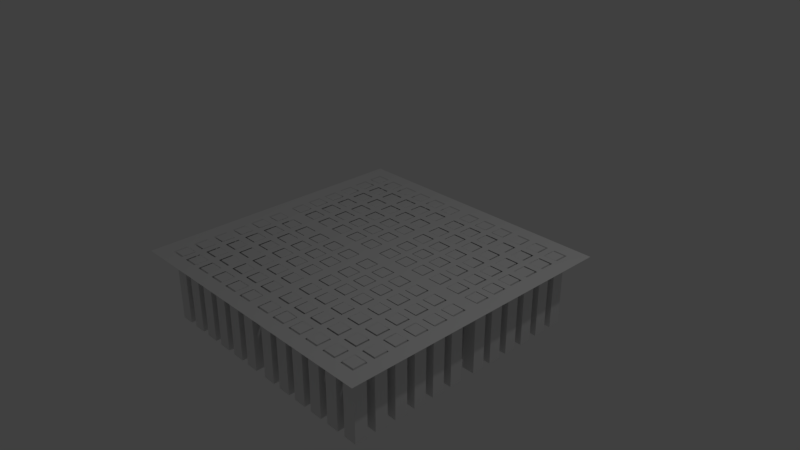 # Source: trap_speer.blend  (saved by Blender 2.78.0; exported with 4.5.12 LTS)
import bpy
from mathutils import Matrix  # noqa: F401  (used for matrix-valued properties, if any)

bpy.ops.wm.read_factory_settings(use_empty=True)
scene = bpy.context.scene
scene.name = 'Scene'

# ---- collections
col_collection_1 = bpy.data.collections.new('Collection 1'); scene.collection.children.link(col_collection_1)

# ---- world
world_world = bpy.data.worlds.new('World'); scene.world = world_world
world_world.color = (0.05088, 0.05088, 0.05088)
world_world.use_sun_shadow = False
world_world.sun_shadow_jitter_overblur = 0.0
world_world.cycles.sampling_method = 'MANUAL'

# ---- cameras
cam_camera = bpy.data.cameras.new('Camera')
cam_camera.clip_end = 100.0
cam_camera.lens = 35.0
cam_camera.sensor_width = 32.0
cam_camera.sensor_height = 18.0
cam_camera.ortho_scale = 7.314
cam_camera.dof.focus_distance = 0.0
cam_camera.dof.aperture_fstop = 128.0

# ---- lights
light_lamp = bpy.data.lights.new('Lamp', 'POINT')
light_lamp.transmission_factor = 0.0
light_lamp.cutoff_distance = 30.0
light_lamp.energy = 100.0
light_lamp.shadow_buffer_clip_start = 1.001
light_lamp.shadow_soft_size = 0.1
light_lamp.shadow_maximum_resolution = 0.006
light_lamp.use_absolute_resolution = True

# ---- meshes
me_cube_002 = bpy.data.meshes.new('Cube.002')
me_cube_002.from_pydata([(1.0, -3.211, -2.0), (1.0, -3.211, -1.192e-07), (1.0, -1.211, -2.0), (1.0, -1.211, -1.192e-07), (3.0, -3.211, -2.0), (3.0, -3.211, -1.192e-07), (3.0, -1.211, -2.0), (3.0, -1.211, -1.192e-07)], [], [(0, 1, 3, 2), (2, 3, 7, 6), (6, 7, 5, 4), (4, 5, 1, 0), (2, 6, 4, 0), (7, 3, 1, 5)])
me_cube_002.use_remesh_preserve_volume = False
me_cube_002.use_remesh_preserve_attributes = False
me_cube_002.use_mirror_vertex_groups = False
me_cube_002.update()
me_cube_001 = bpy.data.meshes.new('Cube.001')
me_cube_001.from_pydata([(-1.0, -1.0, -1.0), (-1.0, -1.0, 1.0), (-1.0, 1.0, -1.0), (-1.0, 1.0, 1.0), (1.0, -1.0, -1.0), (1.0, -1.0, 1.0), (1.0, 1.0, -1.0), (1.0, 1.0, 1.0)], [], [(0, 1, 3, 2), (2, 3, 7, 6), (6, 7, 5, 4), (4, 5, 1, 0), (2, 6, 4, 0), (7, 3, 1, 5)])
me_cube_001.use_remesh_preserve_volume = False
me_cube_001.use_remesh_preserve_attributes = False
me_cube_001.use_mirror_vertex_groups = False
me_cube_001.update()
me_plane = bpy.data.meshes.new('Plane')
me_plane.from_pydata([(0.0, -2.0, 0.0), (2.0, -2.0, 0.0), (0.0, 0.0, 0.0), (2.0, 0.0, 0.0)], [], [(0, 1, 3, 2)])
me_plane.use_remesh_preserve_volume = False
me_plane.use_remesh_preserve_attributes = False
me_plane.use_mirror_vertex_groups = False
me_plane.update()

# ---- objects
ob_empty = bpy.data.objects.new('Empty', None)
ob_speer = bpy.data.objects.new('speer', me_cube_002)
ob_remove = bpy.data.objects.new('remove', me_cube_001)
ob_plane = bpy.data.objects.new('Plane', me_plane)
ob_lamp = bpy.data.objects.new('Lamp', light_lamp)
ob_camera = bpy.data.objects.new('Camera', cam_camera)

# ---- transforms, parenting, visibility, modifiers, constraints
ob_empty.location = (0.0, 0.0, 0.0)
ob_empty.empty_image_offset = (0.0, 0.0)
ob_empty.lineart.crease_threshold = 0.0
ob_speer.location = (0.0, 0.0, 0.0)
ob_speer.scale = (0.09, 0.09, 0.5)
ob_speer.lineart.crease_threshold = 0.0
_m = ob_speer.modifiers.new('Array', 'ARRAY')
_m.count = 6
_m.constant_offset_displace = (0.0, 0.0, 0.0)
_m.relative_offset_displace = (1.65, 0.0, 0.0)
_m = ob_speer.modifiers.new('Array.001', 'ARRAY')
_m.count = 6
_m.constant_offset_displace = (0.0, 0.0, 0.0)
_m.relative_offset_displace = (0.0, -1.65, 0.0)
_m = ob_speer.modifiers.new('Mirror', 'MIRROR')
_m.use_axis = (True, True, False)
_m.mirror_object = ob_empty
ob_remove.location = (0.18, -0.199, 0.0599)
ob_remove.scale = (0.1, 0.1, 0.1)
ob_remove.hide_viewport = True
ob_remove.hide_render = True
ob_remove.lineart.crease_threshold = 0.0
_m = ob_remove.modifiers.new('Array', 'ARRAY')
_m.count = 6
_m.constant_offset_displace = (0.0, 0.0, 0.0)
_m.relative_offset_displace = (1.5, 0.0, 0.0)
_m = ob_remove.modifiers.new('Array.001', 'ARRAY')
_m.count = 6
_m.constant_offset_displace = (0.0, 0.0, 0.0)
_m.relative_offset_displace = (0.0, -1.5, 0.0)
ob_plane.location = (0.0, 0.0, 0.0)
ob_plane.lineart.crease_threshold = 0.0
_m = ob_plane.modifiers.new('Boolean', 'BOOLEAN')
_m.object = ob_remove
_m.solver = 'FAST'
_m = ob_plane.modifiers.new('Mirror', 'MIRROR')
_m.use_axis = (True, True, False)
ob_lamp.location = (4.076, 1.005, 5.904)
ob_lamp.rotation_euler = (0.6503, 0.05522, 1.866)
ob_lamp.lock_rotations_4d = False
ob_lamp.empty_display_type = 'ARROWS'
ob_lamp.color = (0.0, 0.0, 0.0, 0.0)
ob_lamp.lineart.crease_threshold = 0.0
ob_camera.location = (7.481, -6.508, 5.344)
ob_camera.rotation_euler = (1.109, 0.0, 0.8149)
ob_camera.lock_rotations_4d = False
ob_camera.empty_display_type = 'ARROWS'
ob_camera.color = (0.0, 0.0, 0.0, 0.0)
ob_camera.display_type = 'WIRE'
ob_camera.lineart.crease_threshold = 0.0

# ---- collection membership
col_collection_1.objects.link(ob_empty)
col_collection_1.objects.link(ob_speer)
col_collection_1.objects.link(ob_remove)
col_collection_1.objects.link(ob_plane)
col_collection_1.objects.link(ob_lamp)
col_collection_1.objects.link(ob_camera)

# ---- scene / render settings (as saved in the file)
scene.camera = ob_camera
scene.frame_start = 1; scene.frame_end = 250; scene.frame_set(1)
scene.render.engine = 'BLENDER_EEVEE_NEXT'
scene.render.resolution_percentage = 50
scene.render.dither_intensity = 0.0
scene.cycles.use_denoising = False
scene.cycles.samples = 128
scene.cycles.sampling_pattern = 'TABULATED_SOBOL'
scene.cycles.light_sampling_threshold = 0.0
scene.cycles.use_adaptive_sampling = False
scene.cycles.use_light_tree = False
scene.cycles.blur_glossy = 0.0
scene.cycles.sample_clamp_indirect = 0.0
scene.view_settings.view_transform = 'Standard'
bpy.context.view_layer.update()
